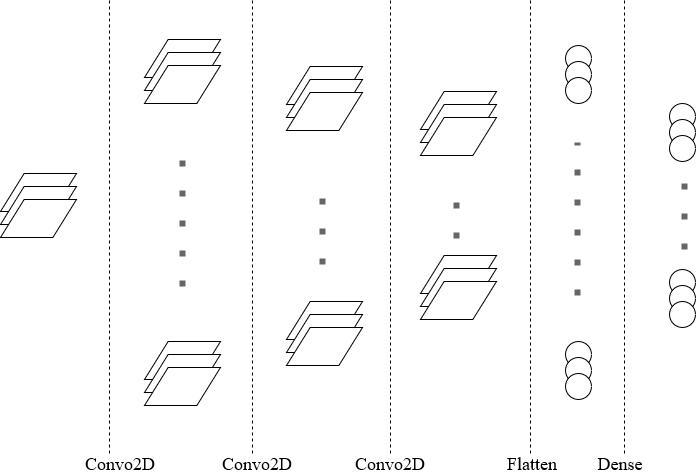

The diagram above was exported from draw.io. Its source (the exported page's mxGraphModel, read from the mxfile embedded in the PNG):
<mxGraphModel dx="498" dy="536" grid="0" gridSize="10" guides="1" tooltips="1" connect="1" arrows="1" fold="1" page="1" pageScale="1" pageWidth="827" pageHeight="1169" math="0" shadow="0">
  <root>
    <mxCell id="0" />
    <mxCell id="1" parent="0" />
    <mxCell id="7ZuwFmDAtRJvrgvcVi1r-4" value="" style="group" vertex="1" connectable="0" parent="1">
      <mxGeometry x="39" y="220" width="76" height="64" as="geometry" />
    </mxCell>
    <mxCell id="7ZuwFmDAtRJvrgvcVi1r-1" value="" style="shape=parallelogram;perimeter=parallelogramPerimeter;whiteSpace=wrap;html=1;size=0.3111111111111111;" vertex="1" parent="7ZuwFmDAtRJvrgvcVi1r-4">
      <mxGeometry width="76" height="38" as="geometry" />
    </mxCell>
    <mxCell id="7ZuwFmDAtRJvrgvcVi1r-2" value="" style="shape=parallelogram;perimeter=parallelogramPerimeter;whiteSpace=wrap;html=1;size=0.3111111111111111;" vertex="1" parent="7ZuwFmDAtRJvrgvcVi1r-4">
      <mxGeometry y="13" width="76" height="38" as="geometry" />
    </mxCell>
    <mxCell id="7ZuwFmDAtRJvrgvcVi1r-3" value="" style="shape=parallelogram;perimeter=parallelogramPerimeter;whiteSpace=wrap;html=1;size=0.3111111111111111;" vertex="1" parent="7ZuwFmDAtRJvrgvcVi1r-4">
      <mxGeometry y="26" width="76" height="38" as="geometry" />
    </mxCell>
    <mxCell id="7ZuwFmDAtRJvrgvcVi1r-31" value="" style="endArrow=none;dashed=1;html=1;" edge="1" parent="1">
      <mxGeometry width="50" height="50" relative="1" as="geometry">
        <mxPoint x="148" y="47" as="sourcePoint" />
        <mxPoint x="148" y="500" as="targetPoint" />
      </mxGeometry>
    </mxCell>
    <mxCell id="7ZuwFmDAtRJvrgvcVi1r-32" value="" style="endArrow=none;dashed=1;html=1;" edge="1" parent="1">
      <mxGeometry width="50" height="50" relative="1" as="geometry">
        <mxPoint x="291" y="47" as="sourcePoint" />
        <mxPoint x="291" y="500" as="targetPoint" />
      </mxGeometry>
    </mxCell>
    <mxCell id="7ZuwFmDAtRJvrgvcVi1r-33" value="" style="endArrow=none;dashed=1;html=1;" edge="1" parent="1">
      <mxGeometry width="50" height="50" relative="1" as="geometry">
        <mxPoint x="429" y="47" as="sourcePoint" />
        <mxPoint x="429" y="500" as="targetPoint" />
      </mxGeometry>
    </mxCell>
    <mxCell id="7ZuwFmDAtRJvrgvcVi1r-34" value="" style="endArrow=none;dashed=1;html=1;" edge="1" parent="1">
      <mxGeometry width="50" height="50" relative="1" as="geometry">
        <mxPoint x="569" y="47" as="sourcePoint" />
        <mxPoint x="569" y="500" as="targetPoint" />
      </mxGeometry>
    </mxCell>
    <mxCell id="7ZuwFmDAtRJvrgvcVi1r-49" value="" style="endArrow=none;dashed=1;html=1;" edge="1" parent="1">
      <mxGeometry width="50" height="50" relative="1" as="geometry">
        <mxPoint x="663" y="47" as="sourcePoint" />
        <mxPoint x="663" y="500" as="targetPoint" />
      </mxGeometry>
    </mxCell>
    <mxCell id="7ZuwFmDAtRJvrgvcVi1r-74" value="" style="group" vertex="1" connectable="0" parent="1">
      <mxGeometry x="183" y="86" width="76" height="366" as="geometry" />
    </mxCell>
    <mxCell id="7ZuwFmDAtRJvrgvcVi1r-62" value="" style="group" vertex="1" connectable="0" parent="7ZuwFmDAtRJvrgvcVi1r-74">
      <mxGeometry width="76" height="366" as="geometry" />
    </mxCell>
    <mxCell id="7ZuwFmDAtRJvrgvcVi1r-6" value="" style="group" vertex="1" connectable="0" parent="7ZuwFmDAtRJvrgvcVi1r-62">
      <mxGeometry y="302" width="76" height="64" as="geometry" />
    </mxCell>
    <mxCell id="7ZuwFmDAtRJvrgvcVi1r-7" value="" style="shape=parallelogram;perimeter=parallelogramPerimeter;whiteSpace=wrap;html=1;size=0.3111111111111111;" vertex="1" parent="7ZuwFmDAtRJvrgvcVi1r-6">
      <mxGeometry width="76" height="38" as="geometry" />
    </mxCell>
    <mxCell id="7ZuwFmDAtRJvrgvcVi1r-8" value="" style="shape=parallelogram;perimeter=parallelogramPerimeter;whiteSpace=wrap;html=1;size=0.3111111111111111;" vertex="1" parent="7ZuwFmDAtRJvrgvcVi1r-6">
      <mxGeometry y="13" width="76" height="38" as="geometry" />
    </mxCell>
    <mxCell id="7ZuwFmDAtRJvrgvcVi1r-9" value="" style="shape=parallelogram;perimeter=parallelogramPerimeter;whiteSpace=wrap;html=1;size=0.3111111111111111;" vertex="1" parent="7ZuwFmDAtRJvrgvcVi1r-6">
      <mxGeometry y="26" width="76" height="38" as="geometry" />
    </mxCell>
    <mxCell id="7ZuwFmDAtRJvrgvcVi1r-10" value="" style="group" vertex="1" connectable="0" parent="7ZuwFmDAtRJvrgvcVi1r-62">
      <mxGeometry width="76" height="64" as="geometry" />
    </mxCell>
    <mxCell id="7ZuwFmDAtRJvrgvcVi1r-11" value="" style="shape=parallelogram;perimeter=parallelogramPerimeter;whiteSpace=wrap;html=1;size=0.3111111111111111;" vertex="1" parent="7ZuwFmDAtRJvrgvcVi1r-10">
      <mxGeometry width="76" height="38" as="geometry" />
    </mxCell>
    <mxCell id="7ZuwFmDAtRJvrgvcVi1r-12" value="" style="shape=parallelogram;perimeter=parallelogramPerimeter;whiteSpace=wrap;html=1;size=0.3111111111111111;" vertex="1" parent="7ZuwFmDAtRJvrgvcVi1r-10">
      <mxGeometry y="13" width="76" height="38" as="geometry" />
    </mxCell>
    <mxCell id="7ZuwFmDAtRJvrgvcVi1r-13" value="" style="shape=parallelogram;perimeter=parallelogramPerimeter;whiteSpace=wrap;html=1;size=0.3111111111111111;" vertex="1" parent="7ZuwFmDAtRJvrgvcVi1r-10">
      <mxGeometry y="26" width="76" height="38" as="geometry" />
    </mxCell>
    <mxCell id="7ZuwFmDAtRJvrgvcVi1r-65" value="" style="endArrow=none;dashed=1;html=1;strokeWidth=6;dashPattern=1 4;rounded=1;strokeColor=#666666;" edge="1" parent="7ZuwFmDAtRJvrgvcVi1r-62">
      <mxGeometry width="50" height="50" relative="1" as="geometry">
        <mxPoint x="38" y="247" as="sourcePoint" />
        <mxPoint x="38" y="119" as="targetPoint" />
      </mxGeometry>
    </mxCell>
    <mxCell id="7ZuwFmDAtRJvrgvcVi1r-75" value="" style="group" vertex="1" connectable="0" parent="1">
      <mxGeometry x="325" y="113" width="76" height="299" as="geometry" />
    </mxCell>
    <mxCell id="7ZuwFmDAtRJvrgvcVi1r-72" value="" style="group" vertex="1" connectable="0" parent="7ZuwFmDAtRJvrgvcVi1r-75">
      <mxGeometry width="76" height="299" as="geometry" />
    </mxCell>
    <mxCell id="7ZuwFmDAtRJvrgvcVi1r-63" value="" style="group" vertex="1" connectable="0" parent="7ZuwFmDAtRJvrgvcVi1r-72">
      <mxGeometry width="76" height="299" as="geometry" />
    </mxCell>
    <mxCell id="7ZuwFmDAtRJvrgvcVi1r-15" value="" style="group" vertex="1" connectable="0" parent="7ZuwFmDAtRJvrgvcVi1r-63">
      <mxGeometry y="235" width="76" height="64" as="geometry" />
    </mxCell>
    <mxCell id="7ZuwFmDAtRJvrgvcVi1r-16" value="" style="shape=parallelogram;perimeter=parallelogramPerimeter;whiteSpace=wrap;html=1;size=0.3111111111111111;" vertex="1" parent="7ZuwFmDAtRJvrgvcVi1r-15">
      <mxGeometry width="76" height="38" as="geometry" />
    </mxCell>
    <mxCell id="7ZuwFmDAtRJvrgvcVi1r-17" value="" style="shape=parallelogram;perimeter=parallelogramPerimeter;whiteSpace=wrap;html=1;size=0.3111111111111111;" vertex="1" parent="7ZuwFmDAtRJvrgvcVi1r-15">
      <mxGeometry y="13" width="76" height="38" as="geometry" />
    </mxCell>
    <mxCell id="7ZuwFmDAtRJvrgvcVi1r-18" value="" style="shape=parallelogram;perimeter=parallelogramPerimeter;whiteSpace=wrap;html=1;size=0.3111111111111111;" vertex="1" parent="7ZuwFmDAtRJvrgvcVi1r-15">
      <mxGeometry y="26" width="76" height="38" as="geometry" />
    </mxCell>
    <mxCell id="7ZuwFmDAtRJvrgvcVi1r-19" value="" style="group" vertex="1" connectable="0" parent="7ZuwFmDAtRJvrgvcVi1r-63">
      <mxGeometry width="76" height="64" as="geometry" />
    </mxCell>
    <mxCell id="7ZuwFmDAtRJvrgvcVi1r-20" value="" style="shape=parallelogram;perimeter=parallelogramPerimeter;whiteSpace=wrap;html=1;size=0.3111111111111111;" vertex="1" parent="7ZuwFmDAtRJvrgvcVi1r-19">
      <mxGeometry width="76" height="38" as="geometry" />
    </mxCell>
    <mxCell id="7ZuwFmDAtRJvrgvcVi1r-21" value="" style="shape=parallelogram;perimeter=parallelogramPerimeter;whiteSpace=wrap;html=1;size=0.3111111111111111;" vertex="1" parent="7ZuwFmDAtRJvrgvcVi1r-19">
      <mxGeometry y="13" width="76" height="38" as="geometry" />
    </mxCell>
    <mxCell id="7ZuwFmDAtRJvrgvcVi1r-22" value="" style="shape=parallelogram;perimeter=parallelogramPerimeter;whiteSpace=wrap;html=1;size=0.3111111111111111;" vertex="1" parent="7ZuwFmDAtRJvrgvcVi1r-19">
      <mxGeometry y="26" width="76" height="38" as="geometry" />
    </mxCell>
    <mxCell id="7ZuwFmDAtRJvrgvcVi1r-66" value="" style="endArrow=none;dashed=1;html=1;dashPattern=1 4;strokeColor=#666666;strokeWidth=6;" edge="1" parent="7ZuwFmDAtRJvrgvcVi1r-72">
      <mxGeometry width="50" height="50" relative="1" as="geometry">
        <mxPoint x="36" y="198" as="sourcePoint" />
        <mxPoint x="36" y="110" as="targetPoint" />
      </mxGeometry>
    </mxCell>
    <mxCell id="7ZuwFmDAtRJvrgvcVi1r-76" value="" style="group" vertex="1" connectable="0" parent="1">
      <mxGeometry x="459" y="138" width="76" height="228" as="geometry" />
    </mxCell>
    <mxCell id="7ZuwFmDAtRJvrgvcVi1r-73" value="" style="group" vertex="1" connectable="0" parent="7ZuwFmDAtRJvrgvcVi1r-76">
      <mxGeometry width="76" height="228" as="geometry" />
    </mxCell>
    <mxCell id="7ZuwFmDAtRJvrgvcVi1r-64" value="" style="group" vertex="1" connectable="0" parent="7ZuwFmDAtRJvrgvcVi1r-73">
      <mxGeometry width="76" height="228" as="geometry" />
    </mxCell>
    <mxCell id="7ZuwFmDAtRJvrgvcVi1r-23" value="" style="group" vertex="1" connectable="0" parent="7ZuwFmDAtRJvrgvcVi1r-64">
      <mxGeometry y="164" width="76" height="64" as="geometry" />
    </mxCell>
    <mxCell id="7ZuwFmDAtRJvrgvcVi1r-24" value="" style="shape=parallelogram;perimeter=parallelogramPerimeter;whiteSpace=wrap;html=1;size=0.3111111111111111;" vertex="1" parent="7ZuwFmDAtRJvrgvcVi1r-23">
      <mxGeometry width="76" height="38" as="geometry" />
    </mxCell>
    <mxCell id="7ZuwFmDAtRJvrgvcVi1r-25" value="" style="shape=parallelogram;perimeter=parallelogramPerimeter;whiteSpace=wrap;html=1;size=0.3111111111111111;" vertex="1" parent="7ZuwFmDAtRJvrgvcVi1r-23">
      <mxGeometry y="13" width="76" height="38" as="geometry" />
    </mxCell>
    <mxCell id="7ZuwFmDAtRJvrgvcVi1r-26" value="" style="shape=parallelogram;perimeter=parallelogramPerimeter;whiteSpace=wrap;html=1;size=0.3111111111111111;" vertex="1" parent="7ZuwFmDAtRJvrgvcVi1r-23">
      <mxGeometry y="26" width="76" height="38" as="geometry" />
    </mxCell>
    <mxCell id="7ZuwFmDAtRJvrgvcVi1r-27" value="" style="group" vertex="1" connectable="0" parent="7ZuwFmDAtRJvrgvcVi1r-64">
      <mxGeometry width="76" height="64" as="geometry" />
    </mxCell>
    <mxCell id="7ZuwFmDAtRJvrgvcVi1r-28" value="" style="shape=parallelogram;perimeter=parallelogramPerimeter;whiteSpace=wrap;html=1;size=0.3111111111111111;" vertex="1" parent="7ZuwFmDAtRJvrgvcVi1r-27">
      <mxGeometry width="76" height="38" as="geometry" />
    </mxCell>
    <mxCell id="7ZuwFmDAtRJvrgvcVi1r-29" value="" style="shape=parallelogram;perimeter=parallelogramPerimeter;whiteSpace=wrap;html=1;size=0.3111111111111111;" vertex="1" parent="7ZuwFmDAtRJvrgvcVi1r-27">
      <mxGeometry y="13" width="76" height="38" as="geometry" />
    </mxCell>
    <mxCell id="7ZuwFmDAtRJvrgvcVi1r-30" value="" style="shape=parallelogram;perimeter=parallelogramPerimeter;whiteSpace=wrap;html=1;size=0.3111111111111111;" vertex="1" parent="7ZuwFmDAtRJvrgvcVi1r-27">
      <mxGeometry y="26" width="76" height="38" as="geometry" />
    </mxCell>
    <mxCell id="7ZuwFmDAtRJvrgvcVi1r-67" value="" style="endArrow=none;dashed=1;html=1;dashPattern=1 4;strokeColor=#666666;strokeWidth=6;" edge="1" parent="7ZuwFmDAtRJvrgvcVi1r-73">
      <mxGeometry width="50" height="50" relative="1" as="geometry">
        <mxPoint x="36" y="147" as="sourcePoint" />
        <mxPoint x="36" y="105" as="targetPoint" />
      </mxGeometry>
    </mxCell>
    <mxCell id="7ZuwFmDAtRJvrgvcVi1r-77" value="" style="group" vertex="1" connectable="0" parent="1">
      <mxGeometry x="604" y="92" width="26" height="354" as="geometry" />
    </mxCell>
    <mxCell id="7ZuwFmDAtRJvrgvcVi1r-70" value="" style="group" vertex="1" connectable="0" parent="7ZuwFmDAtRJvrgvcVi1r-77">
      <mxGeometry width="26" height="354" as="geometry" />
    </mxCell>
    <mxCell id="7ZuwFmDAtRJvrgvcVi1r-61" value="" style="group" vertex="1" connectable="0" parent="7ZuwFmDAtRJvrgvcVi1r-70">
      <mxGeometry width="26" height="354" as="geometry" />
    </mxCell>
    <mxCell id="7ZuwFmDAtRJvrgvcVi1r-50" value="" style="group" vertex="1" connectable="0" parent="7ZuwFmDAtRJvrgvcVi1r-61">
      <mxGeometry width="26" height="58" as="geometry" />
    </mxCell>
    <mxCell id="7ZuwFmDAtRJvrgvcVi1r-36" value="" style="ellipse;whiteSpace=wrap;html=1;aspect=fixed;" vertex="1" parent="7ZuwFmDAtRJvrgvcVi1r-50">
      <mxGeometry width="26" height="26" as="geometry" />
    </mxCell>
    <mxCell id="7ZuwFmDAtRJvrgvcVi1r-37" value="" style="ellipse;whiteSpace=wrap;html=1;aspect=fixed;" vertex="1" parent="7ZuwFmDAtRJvrgvcVi1r-50">
      <mxGeometry y="16" width="26" height="26" as="geometry" />
    </mxCell>
    <mxCell id="7ZuwFmDAtRJvrgvcVi1r-45" value="" style="ellipse;whiteSpace=wrap;html=1;aspect=fixed;" vertex="1" parent="7ZuwFmDAtRJvrgvcVi1r-50">
      <mxGeometry y="32" width="26" height="26" as="geometry" />
    </mxCell>
    <mxCell id="7ZuwFmDAtRJvrgvcVi1r-51" value="" style="group" vertex="1" connectable="0" parent="7ZuwFmDAtRJvrgvcVi1r-61">
      <mxGeometry y="296" width="26" height="58" as="geometry" />
    </mxCell>
    <mxCell id="7ZuwFmDAtRJvrgvcVi1r-46" value="" style="ellipse;whiteSpace=wrap;html=1;aspect=fixed;" vertex="1" parent="7ZuwFmDAtRJvrgvcVi1r-51">
      <mxGeometry width="26" height="26" as="geometry" />
    </mxCell>
    <mxCell id="7ZuwFmDAtRJvrgvcVi1r-47" value="" style="ellipse;whiteSpace=wrap;html=1;aspect=fixed;" vertex="1" parent="7ZuwFmDAtRJvrgvcVi1r-51">
      <mxGeometry y="16" width="26" height="26" as="geometry" />
    </mxCell>
    <mxCell id="7ZuwFmDAtRJvrgvcVi1r-48" value="" style="ellipse;whiteSpace=wrap;html=1;aspect=fixed;" vertex="1" parent="7ZuwFmDAtRJvrgvcVi1r-51">
      <mxGeometry y="32" width="26" height="26" as="geometry" />
    </mxCell>
    <mxCell id="7ZuwFmDAtRJvrgvcVi1r-68" value="" style="endArrow=none;dashed=1;html=1;dashPattern=1 4;strokeColor=#666666;strokeWidth=6;" edge="1" parent="7ZuwFmDAtRJvrgvcVi1r-70">
      <mxGeometry width="50" height="50" relative="1" as="geometry">
        <mxPoint x="12" y="250" as="sourcePoint" />
        <mxPoint x="12" y="97" as="targetPoint" />
      </mxGeometry>
    </mxCell>
    <mxCell id="7ZuwFmDAtRJvrgvcVi1r-78" value="" style="group" vertex="1" connectable="0" parent="1">
      <mxGeometry x="708" y="150" width="26" height="224" as="geometry" />
    </mxCell>
    <mxCell id="7ZuwFmDAtRJvrgvcVi1r-71" value="" style="group" vertex="1" connectable="0" parent="7ZuwFmDAtRJvrgvcVi1r-78">
      <mxGeometry width="26" height="224" as="geometry" />
    </mxCell>
    <mxCell id="7ZuwFmDAtRJvrgvcVi1r-60" value="" style="group" vertex="1" connectable="0" parent="7ZuwFmDAtRJvrgvcVi1r-71">
      <mxGeometry width="26" height="224" as="geometry" />
    </mxCell>
    <mxCell id="7ZuwFmDAtRJvrgvcVi1r-52" value="" style="group" vertex="1" connectable="0" parent="7ZuwFmDAtRJvrgvcVi1r-60">
      <mxGeometry width="26" height="58" as="geometry" />
    </mxCell>
    <mxCell id="7ZuwFmDAtRJvrgvcVi1r-53" value="" style="ellipse;whiteSpace=wrap;html=1;aspect=fixed;" vertex="1" parent="7ZuwFmDAtRJvrgvcVi1r-52">
      <mxGeometry width="26" height="26" as="geometry" />
    </mxCell>
    <mxCell id="7ZuwFmDAtRJvrgvcVi1r-54" value="" style="ellipse;whiteSpace=wrap;html=1;aspect=fixed;" vertex="1" parent="7ZuwFmDAtRJvrgvcVi1r-52">
      <mxGeometry y="16" width="26" height="26" as="geometry" />
    </mxCell>
    <mxCell id="7ZuwFmDAtRJvrgvcVi1r-55" value="" style="ellipse;whiteSpace=wrap;html=1;aspect=fixed;" vertex="1" parent="7ZuwFmDAtRJvrgvcVi1r-52">
      <mxGeometry y="32" width="26" height="26" as="geometry" />
    </mxCell>
    <mxCell id="7ZuwFmDAtRJvrgvcVi1r-56" value="" style="group" vertex="1" connectable="0" parent="7ZuwFmDAtRJvrgvcVi1r-60">
      <mxGeometry y="166" width="26" height="58" as="geometry" />
    </mxCell>
    <mxCell id="7ZuwFmDAtRJvrgvcVi1r-57" value="" style="ellipse;whiteSpace=wrap;html=1;aspect=fixed;" vertex="1" parent="7ZuwFmDAtRJvrgvcVi1r-56">
      <mxGeometry width="26" height="26" as="geometry" />
    </mxCell>
    <mxCell id="7ZuwFmDAtRJvrgvcVi1r-58" value="" style="ellipse;whiteSpace=wrap;html=1;aspect=fixed;" vertex="1" parent="7ZuwFmDAtRJvrgvcVi1r-56">
      <mxGeometry y="16" width="26" height="26" as="geometry" />
    </mxCell>
    <mxCell id="7ZuwFmDAtRJvrgvcVi1r-59" value="" style="ellipse;whiteSpace=wrap;html=1;aspect=fixed;" vertex="1" parent="7ZuwFmDAtRJvrgvcVi1r-56">
      <mxGeometry y="32" width="26" height="26" as="geometry" />
    </mxCell>
    <mxCell id="7ZuwFmDAtRJvrgvcVi1r-69" value="" style="endArrow=none;dashed=1;html=1;dashPattern=1 4;strokeColor=#666666;strokeWidth=6;" edge="1" parent="7ZuwFmDAtRJvrgvcVi1r-71">
      <mxGeometry width="50" height="50" relative="1" as="geometry">
        <mxPoint x="15" y="146" as="sourcePoint" />
        <mxPoint x="15" y="75" as="targetPoint" />
      </mxGeometry>
    </mxCell>
    <mxCell id="7ZuwFmDAtRJvrgvcVi1r-80" value="&lt;div&gt;&lt;span style=&quot;font-weight: normal&quot;&gt;Convo2D&lt;/span&gt;&lt;br&gt;&lt;/div&gt;" style="text;html=1;strokeColor=none;fillColor=none;align=center;verticalAlign=middle;whiteSpace=wrap;rounded=0;fontFamily=Times New Roman;fontSize=18;fontStyle=1" vertex="1" parent="1">
      <mxGeometry x="115" y="500" width="88" height="20" as="geometry" />
    </mxCell>
    <mxCell id="7ZuwFmDAtRJvrgvcVi1r-82" value="&lt;div&gt;&lt;span style=&quot;font-weight: normal&quot;&gt;Convo2D&lt;/span&gt;&lt;br&gt;&lt;/div&gt;" style="text;html=1;strokeColor=none;fillColor=none;align=center;verticalAlign=middle;whiteSpace=wrap;rounded=0;fontFamily=Times New Roman;fontSize=18;fontStyle=1" vertex="1" parent="1">
      <mxGeometry x="252" y="500" width="88" height="20" as="geometry" />
    </mxCell>
    <mxCell id="7ZuwFmDAtRJvrgvcVi1r-83" value="&lt;div&gt;&lt;span style=&quot;font-weight: normal&quot;&gt;Convo2D&lt;/span&gt;&lt;br&gt;&lt;/div&gt;" style="text;html=1;strokeColor=none;fillColor=none;align=center;verticalAlign=middle;whiteSpace=wrap;rounded=0;fontFamily=Times New Roman;fontSize=18;fontStyle=1" vertex="1" parent="1">
      <mxGeometry x="385" y="500" width="88" height="20" as="geometry" />
    </mxCell>
    <mxCell id="7ZuwFmDAtRJvrgvcVi1r-84" value="Flatten" style="text;html=1;strokeColor=none;fillColor=none;align=center;verticalAlign=middle;whiteSpace=wrap;rounded=0;fontFamily=Times New Roman;fontSize=18;fontStyle=0" vertex="1" parent="1">
      <mxGeometry x="527" y="500" width="88" height="20" as="geometry" />
    </mxCell>
    <mxCell id="7ZuwFmDAtRJvrgvcVi1r-85" value="Dense" style="text;html=1;strokeColor=none;fillColor=none;align=center;verticalAlign=middle;whiteSpace=wrap;rounded=0;fontFamily=Times New Roman;fontSize=18;fontStyle=0" vertex="1" parent="1">
      <mxGeometry x="615" y="500" width="88" height="20" as="geometry" />
    </mxCell>
  </root>
</mxGraphModel>